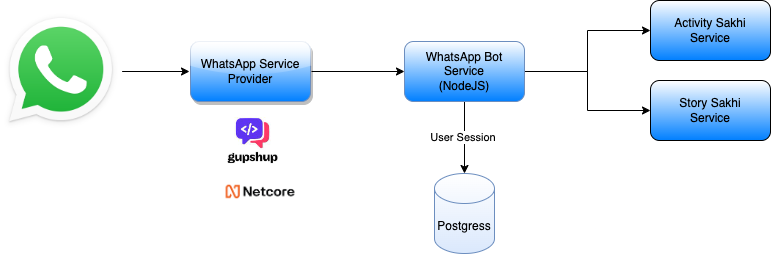

The diagram above was exported from draw.io. Its source (the exported page's mxGraphModel, read from the mxfile embedded in the PNG):
<mxGraphModel dx="1260" dy="870" grid="1" gridSize="10" guides="1" tooltips="1" connect="1" arrows="1" fold="1" page="1" pageScale="1" pageWidth="827" pageHeight="1169" math="0" shadow="0">
  <root>
    <mxCell id="0" />
    <mxCell id="1" parent="0" />
    <mxCell id="1tI7qFtNfznLXLDyR0RX-1" value="Activity Sakhi&lt;br&gt;Service" style="rounded=1;whiteSpace=wrap;html=1;gradientColor=#007FFF;fillColor=default;" parent="1" vertex="1">
      <mxGeometry x="660" y="30" width="120" height="60" as="geometry" />
    </mxCell>
    <mxCell id="1tI7qFtNfznLXLDyR0RX-2" value="Story Sakhi&lt;br&gt;Service" style="rounded=1;whiteSpace=wrap;html=1;gradientColor=#007FFF;fillColor=default;" parent="1" vertex="1">
      <mxGeometry x="660" y="110" width="120" height="60" as="geometry" />
    </mxCell>
    <mxCell id="1tI7qFtNfznLXLDyR0RX-8" style="edgeStyle=orthogonalEdgeStyle;rounded=0;orthogonalLoop=1;jettySize=auto;html=1;entryX=0;entryY=0.5;entryDx=0;entryDy=0;exitX=1;exitY=0.5;exitDx=0;exitDy=0;" parent="1" source="rrxCXIqRKB6u2lv4T5Sh-4" target="1tI7qFtNfznLXLDyR0RX-5" edge="1">
      <mxGeometry relative="1" as="geometry">
        <mxPoint x="150" y="80" as="sourcePoint" />
      </mxGeometry>
    </mxCell>
    <mxCell id="1tI7qFtNfznLXLDyR0RX-7" style="edgeStyle=orthogonalEdgeStyle;rounded=0;orthogonalLoop=1;jettySize=auto;html=1;exitX=1;exitY=0.5;exitDx=0;exitDy=0;" parent="1" source="1tI7qFtNfznLXLDyR0RX-5" target="1tI7qFtNfznLXLDyR0RX-6" edge="1">
      <mxGeometry relative="1" as="geometry" />
    </mxCell>
    <mxCell id="1tI7qFtNfznLXLDyR0RX-5" value="WhatsApp Service&lt;br&gt;Provider" style="rounded=1;whiteSpace=wrap;html=1;fillColor=default;strokeColor=#6c8ebf;glass=1;shadow=1;perimeterSpacing=1;gradientColor=#007FFF;" parent="1" vertex="1">
      <mxGeometry x="200" y="71" width="120" height="60" as="geometry" />
    </mxCell>
    <mxCell id="1tI7qFtNfznLXLDyR0RX-10" style="edgeStyle=orthogonalEdgeStyle;rounded=0;orthogonalLoop=1;jettySize=auto;html=1;" parent="1" source="1tI7qFtNfznLXLDyR0RX-6" target="1tI7qFtNfznLXLDyR0RX-9" edge="1">
      <mxGeometry relative="1" as="geometry" />
    </mxCell>
    <mxCell id="1tI7qFtNfznLXLDyR0RX-13" value="User Session&amp;nbsp;" style="edgeLabel;html=1;align=center;verticalAlign=middle;resizable=0;points=[];" parent="1tI7qFtNfznLXLDyR0RX-10" connectable="0" vertex="1">
      <mxGeometry x="-0.02" y="-1" relative="1" as="geometry">
        <mxPoint as="offset" />
      </mxGeometry>
    </mxCell>
    <mxCell id="1tI7qFtNfznLXLDyR0RX-11" style="edgeStyle=orthogonalEdgeStyle;rounded=0;orthogonalLoop=1;jettySize=auto;html=1;" parent="1" source="1tI7qFtNfznLXLDyR0RX-6" target="1tI7qFtNfznLXLDyR0RX-1" edge="1">
      <mxGeometry relative="1" as="geometry" />
    </mxCell>
    <mxCell id="1tI7qFtNfznLXLDyR0RX-12" style="edgeStyle=orthogonalEdgeStyle;rounded=0;orthogonalLoop=1;jettySize=auto;html=1;entryX=0;entryY=0.5;entryDx=0;entryDy=0;" parent="1" source="1tI7qFtNfznLXLDyR0RX-6" target="1tI7qFtNfznLXLDyR0RX-2" edge="1">
      <mxGeometry relative="1" as="geometry" />
    </mxCell>
    <mxCell id="1tI7qFtNfznLXLDyR0RX-6" value="WhatsApp Bot&lt;br&gt;Service&lt;br&gt;(NodeJS)" style="rounded=1;whiteSpace=wrap;html=1;fillColor=default;strokeColor=#6c8ebf;gradientColor=#007FFF;gradientDirection=south;" parent="1" vertex="1">
      <mxGeometry x="414" y="71" width="120" height="60" as="geometry" />
    </mxCell>
    <mxCell id="1tI7qFtNfznLXLDyR0RX-9" value="Postgress" style="shape=cylinder3;whiteSpace=wrap;html=1;boundedLbl=1;backgroundOutline=1;size=15;fillColor=#dae8fc;strokeColor=#6c8ebf;gradientColor=#FFFFFF;gradientDirection=north;" parent="1" vertex="1">
      <mxGeometry x="444" y="203" width="60" height="80" as="geometry" />
    </mxCell>
    <mxCell id="rrxCXIqRKB6u2lv4T5Sh-4" value="" style="shape=image;verticalLabelPosition=bottom;labelBackgroundColor=default;verticalAlign=top;aspect=fixed;imageAspect=0;image=https://upload.wikimedia.org/wikipedia/commons/5/5e/WhatsApp_icon.png;" vertex="1" parent="1">
      <mxGeometry x="10" y="40" width="121.63" height="122" as="geometry" />
    </mxCell>
    <mxCell id="rrxCXIqRKB6u2lv4T5Sh-5" value="" style="shape=image;verticalLabelPosition=bottom;labelBackgroundColor=default;verticalAlign=top;aspect=fixed;imageAspect=0;image=data:image/jpeg,(base64 omitted: 6688 chars);" vertex="1" parent="1">
      <mxGeometry x="230" y="138" width="65" height="65" as="geometry" />
    </mxCell>
    <mxCell id="rrxCXIqRKB6u2lv4T5Sh-6" value="" style="shape=image;verticalLabelPosition=bottom;labelBackgroundColor=default;verticalAlign=top;aspect=fixed;imageAspect=0;image=data:image/png,(base64 omitted: 3792 chars);" vertex="1" parent="1">
      <mxGeometry x="234.60000000000002" y="203" width="70.81" height="37" as="geometry" />
    </mxCell>
  </root>
</mxGraphModel>